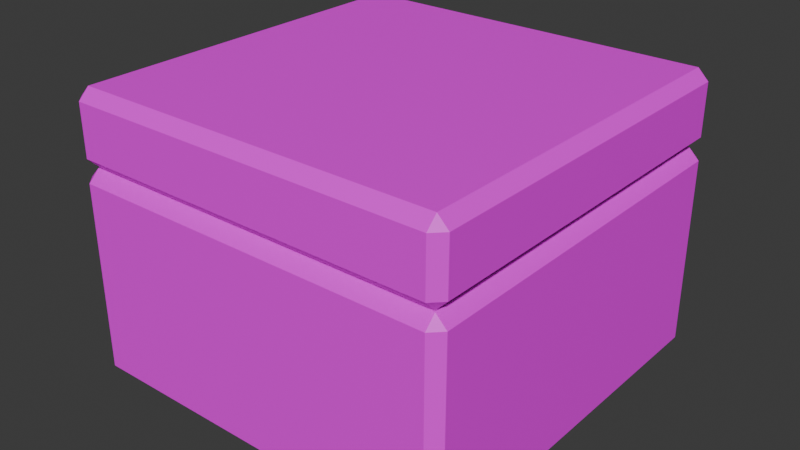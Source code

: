 # Source: FishBox.blend  (saved by Blender 4.2.66; exported with 4.5.12 LTS)
import bpy
from mathutils import Matrix  # noqa: F401  (used for matrix-valued properties, if any)

bpy.ops.wm.read_factory_settings(use_empty=True)
scene = bpy.context.scene
scene.name = 'Scene'

# ---- collections
col_collection = bpy.data.collections.new('Collection'); scene.collection.children.link(col_collection)

# ---- images (referenced by path relative to the original .blend; pixels are not part of the script)
import os
ASSET_DIR = os.environ.get("B2B_ASSET_DIR", "")  # directory of the original .blend (textures are referenced by path, not embedded)
HERE = os.path.dirname(os.path.abspath(__file__))  # packed textures are extracted next to this script under _unpacked/

def load_image(name, relpath, width, height, colorspace="sRGB"):
    """Load a texture the original file referenced (path relative to the .blend, or extracted next to this script)."""
    p = next((c for c in (os.path.join(HERE, relpath), os.path.join(ASSET_DIR, relpath)) if relpath and os.path.exists(c)), "")
    if p:
        img = bpy.data.images.load(p, check_existing=True)
        img.name = name
    else:  # same state as the original file: an image datablock whose file is absent (Cycles renders it pink)
        img = bpy.data.images.new(name, width, height)
        img.source = "FILE"
        img.filepath = "//" + (relpath or name)
    img.colorspace_settings.name = colorspace
    return img
img_texturepalette_png = load_image('TexturePalette.png', 'TexturePalette.png', 1024, 1024, 'sRGB')

# ---- materials (node trees are filled in below, after node groups)
mat_material = bpy.data.materials.new('Material')
mat_material.alpha_threshold = 0.0
mat_material.use_transparent_shadow = False
mat_material.roughness = 0.5
mat_material.line_color = (0.0, 0.0, 0.0, 1.0)

# ---- material node trees
mat_material.use_nodes = True; mat_material.node_tree.nodes.clear()
_N = mat_material.node_tree.nodes; _L = mat_material.node_tree.links
n0 = _N.new('ShaderNodeOutputMaterial'); n0.name = 'Material Output'; n0.location = (300, 300)
n1 = _N.new('ShaderNodeBsdfPrincipled'); n1.name = 'Principled BSDF'; n1.location = (10, 300)
n1.inputs[3].default_value = 1.45
n2 = _N.new('ShaderNodeTexImage'); n2.name = 'Image Texture'; n2.location = (-280, 280)
n2.image = img_texturepalette_png
_L.new(n1.outputs[0], n0.inputs[0])
_L.new(n2.outputs[0], n1.inputs[0])
n0.is_active_output = True

# ---- world
world_world = bpy.data.worlds.new('World'); scene.world = world_world
world_world.use_nodes = True; world_world.node_tree.nodes.clear()
_N = world_world.node_tree.nodes; _L = world_world.node_tree.links
n0 = _N.new('ShaderNodeOutputWorld'); n0.name = 'World Output'; n0.location = (300, 300)
n1 = _N.new('ShaderNodeBackground'); n1.name = 'Background'; n1.location = (10, 300)
n1.inputs[0].default_value = (0.05088, 0.05088, 0.05088, 1.0)
_L.new(n1.outputs[0], n0.inputs[0])
n0.is_active_output = True
world_world.color = (0.05088, 0.05088, 0.05088)
world_world.sun_shadow_jitter_overblur = 0.0

# ---- meshes
me_plane_003 = bpy.data.meshes.new('Plane.003')
me_plane_003.from_pydata([(-1.0, -0.9445, 0.05546), (-0.9445, -0.9445, 0.0), (-0.9445, -1.0, 0.05546), (0.9445, -1.0, 0.05546), (0.9445, -0.9445, 0.0), (1.0, -0.9445, 0.05546), (-1.0, 0.9445, 0.05546), (-0.9445, 1.0, 0.05546), (-0.9445, 0.9445, 0.0), (1.0, 0.9445, 0.05546), (0.9445, 0.9445, 0.0), (0.9445, 1.0, 0.05546), (-0.7816, -0.7261, 0.2987), (-0.7261, -0.7816, 0.2987), (-0.7261, -0.7261, 0.2432), (0.7261, -0.7816, 0.2987), (0.7816, -0.7261, 0.2987), (0.7261, -0.7261, 0.2432), (-0.7816, 0.7261, 0.2987), (-0.7261, 0.7261, 0.2432), (-0.7261, 0.7816, 0.2987), (0.7816, 0.7261, 0.2987), (0.7261, 0.7816, 0.2987), (0.7261, 0.7261, 0.2432), (-1.0, 0.9445, 1.015), (-0.9445, 0.9445, 1.071), (-0.9445, 1.0, 1.015), (-1.0, -0.9445, 1.015), (-0.9445, -1.0, 1.015), (-0.9445, -0.9445, 1.071), (0.9445, -1.0, 1.015), (1.0, -0.9445, 1.015), (0.9445, -0.9445, 1.071), (1.0, 0.9445, 1.015), (0.9445, 1.0, 1.015), (0.9445, 0.9445, 1.071), (-0.7816, 0.7261, 1.015), (-0.7261, 0.7816, 1.015), (-0.837, 0.837, 1.071), (-0.7816, -0.7261, 1.015), (-0.837, -0.837, 1.071), (-0.7261, -0.7816, 1.015), (0.7816, -0.7261, 1.015), (0.7261, -0.7816, 1.015), (0.837, -0.837, 1.071), (0.7261, 0.7816, 1.015), (0.7816, 0.7261, 1.015), (0.837, 0.837, 1.071)], [], [(3, 30, 28, 2), (15, 13, 41, 43), (14, 17, 23, 19), (20, 22, 45, 37), (38, 47, 35, 25), (47, 44, 32, 35), (44, 40, 29, 32), (40, 38, 25, 29), (21, 16, 42, 46), (7, 26, 34, 11), (12, 18, 36, 39), (1, 8, 10, 4), (9, 33, 31, 5), (0, 1, 2), (3, 4, 5), (6, 7, 8), (9, 10, 11), (12, 13, 14), (15, 16, 17), (18, 19, 20), (21, 22, 23), (24, 25, 26), (27, 28, 29), (30, 31, 32), (33, 34, 35), (36, 37, 38), (39, 40, 41), (42, 43, 44), (45, 46, 47), (8, 1, 0, 6), (1, 4, 3, 2), (4, 10, 9, 5), (10, 8, 7, 11), (18, 12, 14, 19), (13, 15, 17, 14), (16, 21, 23, 17), (22, 20, 19, 23), (45, 22, 21, 46), (15, 43, 42, 16), (24, 27, 29, 25), (28, 30, 32, 29), (31, 33, 35, 32), (34, 26, 25, 35), (38, 40, 39, 36), (40, 44, 43, 41), (44, 47, 46, 42), (47, 38, 37, 45), (20, 37, 36, 18), (41, 13, 12, 39), (5, 31, 30, 3), (11, 34, 33, 9), (6, 24, 26, 7), (2, 28, 27, 0), (0, 27, 24, 6)])
_uv = me_plane_003.uv_layers.new(name='UVMap')
_uv.uv.foreach_set('vector', [0.03802, 0.3408, 0.04148, 0.3408, 0.04148, 0.3457, 0.03802, 0.3457, 0.02638, 0.3481, 0.02638, 0.3518, 0.02379, 0.3518, 0.02379, 0.3481, 0.03822, 0.3391, 0.03822, 0.3338, 0.04346, 0.3338, 0.04346, 0.3391, 0.02916, 0.3481, 0.02916, 0.3518, 0.02658, 0.3518, 0.02658, 0.3481, 0.03042, 0.3403, 0.03042, 0.3342, 0.03081, 0.3338, 0.03081, 0.3406, 0.03042, 0.3342, 0.02438, 0.3342, 0.02399, 0.3338, 0.03081, 0.3338, 0.02438, 0.3342, 0.02438, 0.3403, 0.02399, 0.3406, 0.02399, 0.3338, 0.02438, 0.3403, 0.03042, 0.3403, 0.03081, 0.3406, 0.02399, 0.3406, 0.02916, 0.352, 0.02916, 0.3557, 0.02658, 0.3557, 0.02658, 0.352, 0.04188, 0.3408, 0.04534, 0.3408, 0.04534, 0.3457, 0.04188, 0.3457, 0.02638, 0.352, 0.02638, 0.3557, 0.02379, 0.3557, 0.02379, 0.352, 0.02399, 0.341, 0.03081, 0.341, 0.03081, 0.3479, 0.02399, 0.3479, 0.04188, 0.3459, 0.04534, 0.3459, 0.04534, 0.3508, 0.04188, 0.3508, 0.03802, 0.3459, 0.03782, 0.3458, 0.03802, 0.3457, 0.0381, 0.3544, 0.03796, 0.3546, 0.03782, 0.3544, 0.0381, 0.3544, 0.03838, 0.3544, 0.03824, 0.3546, 0.04188, 0.3459, 0.04168, 0.3458, 0.04188, 0.3457, 0.02638, 0.352, 0.02638, 0.3518, 0.02658, 0.3519, 0.03838, 0.3533, 0.03867, 0.3533, 0.03853, 0.3535, 0.03895, 0.3533, 0.03881, 0.3535, 0.03867, 0.3533, 0.02916, 0.352, 0.02916, 0.3518, 0.02936, 0.3519, 0.0381, 0.351, 0.03824, 0.3508, 0.03838, 0.351, 0.04148, 0.3459, 0.04148, 0.3457, 0.04168, 0.3458, 0.0381, 0.351, 0.03782, 0.351, 0.03796, 0.3508, 0.04534, 0.3459, 0.04534, 0.3457, 0.04554, 0.3458, 0.03002, 0.3401, 0.03022, 0.3399, 0.03042, 0.3403, 0.02478, 0.3401, 0.02438, 0.3403, 0.02458, 0.3399, 0.02478, 0.3344, 0.02458, 0.3346, 0.02438, 0.3342, 0.03022, 0.3346, 0.03002, 0.3344, 0.03042, 0.3342, 0.03081, 0.341, 0.02399, 0.341, 0.02399, 0.3408, 0.03081, 0.3408, 0.02399, 0.341, 0.02399, 0.3479, 0.02379, 0.3479, 0.02379, 0.341, 0.02399, 0.3479, 0.03081, 0.3479, 0.03081, 0.3481, 0.02399, 0.3481, 0.03081, 0.3479, 0.03081, 0.341, 0.03101, 0.341, 0.03101, 0.3479, 0.04346, 0.3393, 0.03822, 0.3393, 0.03822, 0.3391, 0.04346, 0.3391, 0.03802, 0.3391, 0.03802, 0.3338, 0.03822, 0.3338, 0.03822, 0.3391, 0.03822, 0.3336, 0.04346, 0.3336, 0.04346, 0.3338, 0.03822, 0.3338, 0.04366, 0.3338, 0.04366, 0.3391, 0.04346, 0.3391, 0.04346, 0.3338, 0.02658, 0.3518, 0.02916, 0.3518, 0.02916, 0.352, 0.02658, 0.352, 0.03838, 0.3533, 0.03838, 0.3508, 0.03867, 0.3508, 0.03867, 0.3533, 0.03081, 0.3408, 0.02399, 0.3408, 0.02399, 0.3406, 0.03081, 0.3406, 0.02379, 0.3406, 0.02379, 0.3338, 0.02399, 0.3338, 0.02399, 0.3406, 0.02399, 0.3336, 0.03081, 0.3336, 0.03081, 0.3338, 0.02399, 0.3338, 0.03101, 0.3338, 0.03101, 0.3406, 0.03081, 0.3406, 0.03081, 0.3338, 0.03042, 0.3403, 0.02438, 0.3403, 0.02478, 0.3401, 0.03002, 0.3401, 0.02438, 0.3403, 0.02438, 0.3342, 0.02458, 0.3346, 0.02458, 0.3399, 0.02438, 0.3342, 0.03042, 0.3342, 0.03002, 0.3344, 0.02478, 0.3344, 0.9606, 0.2998, 0.9606, 0.3058, 0.9604, 0.3054, 0.9604, 0.3002, 0.03867, 0.3533, 0.03867, 0.3508, 0.03895, 0.3508, 0.03895, 0.3533, 0.02379, 0.3518, 0.02638, 0.3518, 0.02638, 0.352, 0.02379, 0.352, 0.03782, 0.3544, 0.03782, 0.351, 0.0381, 0.351, 0.0381, 0.3544, 0.04188, 0.3457, 0.04534, 0.3457, 0.04534, 0.3459, 0.04188, 0.3459, 0.0381, 0.3544, 0.0381, 0.351, 0.03838, 0.351, 0.03838, 0.3544, 0.03802, 0.3457, 0.04148, 0.3457, 0.04148, 0.3459, 0.03802, 0.3459, 0.03802, 0.3459, 0.04148, 0.3459, 0.04148, 0.3508, 0.03802, 0.3508])
me_plane_003.materials.append(mat_material)
me_plane_003.update()
me_plane_004 = bpy.data.meshes.new('Plane.004')
me_plane_004.from_pydata([(-1.0, 0.02773, -0.2952), (-0.9445, 0.02773, -0.3507), (-0.9445, -0.02773, -0.2952), (0.9445, -0.02773, -0.2952), (0.9445, 0.02773, -0.3507), (1.0, 0.02773, -0.2952), (-1.0, 1.917, -0.2952), (-0.9445, 1.972, -0.2952), (-0.9445, 1.917, -0.3507), (1.0, 1.917, -0.2952), (0.9445, 1.917, -0.3507), (0.9445, 1.972, -0.2952), (-0.7816, 0.2462, -0.05198), (-0.7261, 0.1907, -0.05198), (-0.7261, 0.2462, -0.1074), (0.7261, 0.1907, -0.05198), (0.7816, 0.2462, -0.05198), (0.7261, 0.2462, -0.1074), (-0.7816, 1.698, -0.05198), (-0.7261, 1.698, -0.1074), (-0.7261, 1.754, -0.05198), (0.7816, 1.698, -0.05198), (0.7261, 1.754, -0.05198), (0.7261, 1.698, -0.1074), (-1.0, 1.917, -0.02773), (-0.9445, 1.917, 0.02773), (-0.9445, 1.972, -0.02773), (-1.0, 0.02773, -0.02773), (-0.9445, -0.02773, -0.02773), (-0.9445, 0.02773, 0.02773), (0.9445, -0.02773, -0.02773), (1.0, 0.02773, -0.02773), (0.9445, 0.02773, 0.02773), (1.0, 1.917, -0.02773), (0.9445, 1.972, -0.02773), (0.9445, 1.917, 0.02773), (-0.7816, 1.698, -0.02773), (-0.7261, 1.754, -0.02773), (-0.837, 1.809, 0.02773), (-0.7816, 0.2462, -0.02773), (-0.837, 0.1352, 0.02773), (-0.7261, 0.1907, -0.02773), (0.7816, 0.2462, -0.02773), (0.7261, 0.1907, -0.02773), (0.837, 0.1352, 0.02773), (0.7261, 1.754, -0.02773), (0.7816, 1.698, -0.02773), (0.837, 1.809, 0.02773)], [], [(3, 30, 28, 2), (15, 13, 41, 43), (14, 17, 23, 19), (20, 22, 45, 37), (38, 47, 35, 25), (47, 44, 32, 35), (44, 40, 29, 32), (40, 38, 25, 29), (21, 16, 42, 46), (7, 26, 34, 11), (12, 18, 36, 39), (1, 8, 10, 4), (9, 33, 31, 5), (0, 1, 2), (3, 4, 5), (6, 7, 8), (9, 10, 11), (12, 13, 14), (15, 16, 17), (18, 19, 20), (21, 22, 23), (24, 25, 26), (27, 28, 29), (30, 31, 32), (33, 34, 35), (36, 37, 38), (39, 40, 41), (42, 43, 44), (45, 46, 47), (8, 1, 0, 6), (1, 4, 3, 2), (4, 10, 9, 5), (10, 8, 7, 11), (18, 12, 14, 19), (13, 15, 17, 14), (16, 21, 23, 17), (22, 20, 19, 23), (45, 22, 21, 46), (15, 43, 42, 16), (24, 27, 29, 25), (28, 30, 32, 29), (31, 33, 35, 32), (34, 26, 25, 35), (38, 40, 39, 36), (40, 44, 43, 41), (44, 47, 46, 42), (47, 38, 37, 45), (20, 37, 36, 18), (41, 13, 12, 39), (5, 31, 30, 3), (11, 34, 33, 9), (6, 24, 26, 7), (2, 28, 27, 0), (0, 27, 24, 6)])
_uv = me_plane_004.uv_layers.new(name='UVMap')
_uv.uv.foreach_set('vector', [0.9036, 0.318, 0.9026, 0.318, 0.9026, 0.3111, 0.9036, 0.3111, 0.912, 0.3043, 0.912, 0.3096, 0.9119, 0.3096, 0.9119, 0.3043, 0.8972, 0.3164, 0.8972, 0.3111, 0.9024, 0.3111, 0.9024, 0.3164, 0.9039, 0.3111, 0.9039, 0.3164, 0.9038, 0.3164, 0.9038, 0.3111, 0.8976, 0.3106, 0.9036, 0.3106, 0.904, 0.3109, 0.8972, 0.3109, 0.9036, 0.3106, 0.9036, 0.3045, 0.904, 0.3041, 0.904, 0.3109, 0.9036, 0.3045, 0.8976, 0.3045, 0.8972, 0.3041, 0.904, 0.3041, 0.8976, 0.3045, 0.8976, 0.3106, 0.8972, 0.3109, 0.8972, 0.3041, 0.897, 0.3115, 0.897, 0.3168, 0.8969, 0.3168, 0.8969, 0.3115, 0.911, 0.3037, 0.9101, 0.3037, 0.9101, 0.2969, 0.911, 0.2969, 0.912, 0.3104, 0.912, 0.3156, 0.9119, 0.3156, 0.9119, 0.3104, 0.8972, 0.2969, 0.904, 0.2969, 0.904, 0.3037, 0.8972, 0.3037, 0.8967, 0.3182, 0.8958, 0.3182, 0.8958, 0.3113, 0.8967, 0.3113, 0.9036, 0.3109, 0.9038, 0.3111, 0.9036, 0.3111, 0.9036, 0.318, 0.9038, 0.318, 0.9036, 0.3182, 0.904, 0.2967, 0.9042, 0.2969, 0.904, 0.2969, 0.904, 0.3039, 0.904, 0.3037, 0.9042, 0.3037, 0.912, 0.3098, 0.912, 0.3096, 0.9122, 0.3096, 0.912, 0.3043, 0.912, 0.3041, 0.9122, 0.3043, 0.9024, 0.3166, 0.9024, 0.3164, 0.9026, 0.3164, 0.9024, 0.3109, 0.9026, 0.3111, 0.9024, 0.3111, 0.9101, 0.3039, 0.9099, 0.3037, 0.9101, 0.3037, 0.9112, 0.3037, 0.9112, 0.3039, 0.911, 0.3037, 0.8958, 0.3111, 0.8958, 0.3113, 0.8956, 0.3113, 0.9101, 0.2967, 0.9101, 0.2969, 0.9099, 0.2969, 0.8978, 0.3102, 0.898, 0.3104, 0.8976, 0.3106, 0.9042, 0.3027, 0.9045, 0.3024, 0.9045, 0.3028, 0.9045, 0.3032, 0.9042, 0.3033, 0.9042, 0.3028, 0.9032, 0.3104, 0.9034, 0.3102, 0.9036, 0.3106, 0.904, 0.2969, 0.8972, 0.2969, 0.8972, 0.2967, 0.904, 0.2967, 0.9038, 0.3111, 0.9038, 0.318, 0.9036, 0.318, 0.9036, 0.3111, 0.8972, 0.3037, 0.904, 0.3037, 0.904, 0.3039, 0.8972, 0.3039, 0.904, 0.3037, 0.904, 0.2969, 0.9042, 0.2969, 0.9042, 0.3037, 0.9024, 0.3166, 0.8972, 0.3166, 0.8972, 0.3164, 0.9024, 0.3164, 0.912, 0.3096, 0.912, 0.3043, 0.9122, 0.3043, 0.9122, 0.3096, 0.8972, 0.3109, 0.9024, 0.3109, 0.9024, 0.3111, 0.8972, 0.3111, 0.9026, 0.3111, 0.9026, 0.3164, 0.9024, 0.3164, 0.9024, 0.3111, 0.9038, 0.3164, 0.9039, 0.3164, 0.9039, 0.3166, 0.9038, 0.3166, 0.912, 0.3043, 0.9119, 0.3043, 0.9119, 0.3041, 0.912, 0.3041, 0.9112, 0.2969, 0.9112, 0.3037, 0.911, 0.3037, 0.911, 0.2969, 0.8972, 0.3039, 0.904, 0.3039, 0.904, 0.3041, 0.8972, 0.3041, 0.8958, 0.3113, 0.8958, 0.3182, 0.8956, 0.3182, 0.8956, 0.3113, 0.9101, 0.2969, 0.9101, 0.3037, 0.9099, 0.3037, 0.9099, 0.2969, 0.9117, 0.316, 0.9117, 0.31, 0.9119, 0.3104, 0.9119, 0.3156, 0.9117, 0.31, 0.9117, 0.3039, 0.9119, 0.3043, 0.9119, 0.3096, 0.8967, 0.3172, 0.8967, 0.3111, 0.8969, 0.3115, 0.8969, 0.3168, 0.9036, 0.3106, 0.8976, 0.3106, 0.898, 0.3104, 0.9032, 0.3104, 0.9039, 0.3111, 0.9038, 0.3111, 0.9038, 0.3109, 0.9039, 0.3109, 0.9119, 0.3096, 0.912, 0.3096, 0.912, 0.3098, 0.9119, 0.3098, 0.8967, 0.3113, 0.8958, 0.3113, 0.8958, 0.3111, 0.8967, 0.3111, 0.8967, 0.3184, 0.8958, 0.3184, 0.8958, 0.3182, 0.8967, 0.3182, 0.9122, 0.2969, 0.9112, 0.2969, 0.9112, 0.2967, 0.9122, 0.2967, 0.9122, 0.3039, 0.9112, 0.3039, 0.9112, 0.3037, 0.9122, 0.3037, 0.9122, 0.3037, 0.9112, 0.3037, 0.9112, 0.2969, 0.9122, 0.2969])
me_plane_004.materials.append(mat_material)
me_plane_004.update()

# ---- objects
ob_plane = bpy.data.objects.new('Plane', me_plane_003)
ob_plane_001 = bpy.data.objects.new('Plane.001', me_plane_004)

# ---- transforms, parenting, visibility, modifiers, constraints
ob_plane.location = (0.0, 0.0, 0.0)
ob_plane_001.location = (-0.9696, -5.96e-08, 1.105)
ob_plane_001.rotation_euler = (3.142, -0.0, 1.571)
ob_plane_001.scale = (0.9973, 0.9973, 0.9973)

# ---- collection membership
col_collection.objects.link(ob_plane)
col_collection.objects.link(ob_plane_001)

# ---- scene / render settings (as saved in the file)
scene.frame_start = 1; scene.frame_end = 250; scene.frame_set(1)
scene.render.engine = 'BLENDER_EEVEE_NEXT'
bpy.context.view_layer.update()

# ---- added for rendering (the .blend has no active camera and no usable light): camera, sun
cam_auto = bpy.data.cameras.new('AutoCamera')
cam_auto.lens = 50.0
cam_auto.sensor_width = 36.0
cam_auto.clip_end = 1000.0
ob_auto_camera = bpy.data.objects.new('AutoCamera', cam_auto)
scene.collection.objects.link(ob_auto_camera)
ob_auto_camera.location = (2.94274, -3.53129, 3.08153)
ob_auto_camera.rotation_euler = (1.09748, -7.21219e-08, 0.694738)
scene.camera = ob_auto_camera
light_auto_sun = bpy.data.lights.new('AutoSun', 'SUN')
light_auto_sun.energy = 3.0
light_auto_sun.angle = 0.0523599
ob_auto_sun = bpy.data.objects.new('AutoSun', light_auto_sun)
scene.collection.objects.link(ob_auto_sun)
ob_auto_sun.rotation_euler = (0.872665, 0.174533, 0.523599)
bpy.context.view_layer.update()
